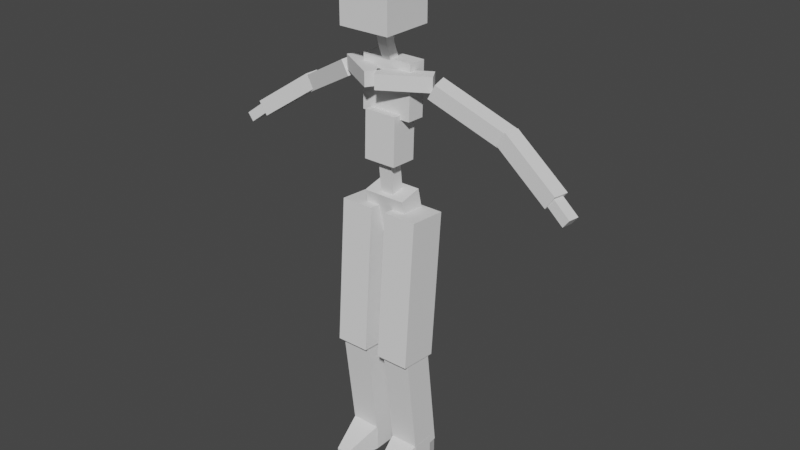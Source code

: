 # Source: dummy.blend  (saved by Blender 3.0.42; exported with 4.5.12 LTS)
import bpy
from mathutils import Matrix  # noqa: F401  (used for matrix-valued properties, if any)

bpy.ops.wm.read_factory_settings(use_empty=True)
scene = bpy.context.scene
scene.name = 'Scene'

# ---- collections
col_collection = bpy.data.collections.new('Collection'); scene.collection.children.link(col_collection)

# ---- world
world_world = bpy.data.worlds.new('World'); scene.world = world_world
world_world.use_nodes = True; world_world.node_tree.nodes.clear()
_N = world_world.node_tree.nodes; _L = world_world.node_tree.links
n0 = _N.new('ShaderNodeOutputWorld'); n0.name = 'World Output'; n0.location = (300, 300)
n1 = _N.new('ShaderNodeBackground'); n1.name = 'Background'; n1.location = (10, 300)
n1.inputs[0].default_value = (0.05088, 0.05088, 0.05088, 1.0)
_L.new(n1.outputs[0], n0.inputs[0])
n0.is_active_output = True
world_world.color = (0.05088, 0.05088, 0.05088)
world_world.use_sun_shadow = False
world_world.sun_shadow_jitter_overblur = 0.0

# ---- meshes
me_cube_001 = bpy.data.meshes.new('Cube.001')
me_cube_001.from_pydata([(-1.0, -1.0, -1.0), (-1.0, -1.0, 1.0), (-1.0, 1.0, -1.0), (-1.0, 1.0, 1.0), (1.0, -1.0, -1.0), (1.0, -1.0, 1.0), (1.0, 1.0, -1.0), (1.0, 1.0, 1.0)], [], [(0, 1, 3, 2), (2, 3, 7, 6), (6, 7, 5, 4), (4, 5, 1, 0), (2, 6, 4, 0), (7, 3, 1, 5)])
_uv = me_cube_001.uv_layers.new(name='UVMap')
_uv.uv.foreach_set('vector', [0.375, 0.0, 0.625, 0.0, 0.625, 0.25, 0.375, 0.25, 0.375, 0.25, 0.625, 0.25, 0.625, 0.5, 0.375, 0.5, 0.375, 0.5, 0.625, 0.5, 0.625, 0.75, 0.375, 0.75, 0.375, 0.75, 0.625, 0.75, 0.625, 1.0, 0.375, 1.0, 0.125, 0.5, 0.375, 0.5, 0.375, 0.75, 0.125, 0.75, 0.625, 0.5, 0.875, 0.5, 0.875, 0.75, 0.625, 0.75])
me_cube_001.use_remesh_fix_poles = True
me_cube_001.use_remesh_preserve_attributes = False
me_cube_001.update()
me_cube_002 = bpy.data.meshes.new('Cube.002')
me_cube_002.from_pydata([(-1.0, -1.0, -1.0), (-1.0, -1.0, 1.0), (-1.0, 1.0, -1.0), (-1.0, 1.0, 1.0), (1.0, -1.0, -1.0), (1.0, -1.0, 1.0), (1.0, 1.0, -1.0), (1.0, 1.0, 1.0)], [], [(0, 1, 3, 2), (2, 3, 7, 6), (6, 7, 5, 4), (4, 5, 1, 0), (2, 6, 4, 0), (7, 3, 1, 5)])
_uv = me_cube_002.uv_layers.new(name='UVMap')
_uv.uv.foreach_set('vector', [0.375, 0.0, 0.625, 0.0, 0.625, 0.25, 0.375, 0.25, 0.375, 0.25, 0.625, 0.25, 0.625, 0.5, 0.375, 0.5, 0.375, 0.5, 0.625, 0.5, 0.625, 0.75, 0.375, 0.75, 0.375, 0.75, 0.625, 0.75, 0.625, 1.0, 0.375, 1.0, 0.125, 0.5, 0.375, 0.5, 0.375, 0.75, 0.125, 0.75, 0.625, 0.5, 0.875, 0.5, 0.875, 0.75, 0.625, 0.75])
me_cube_002.use_remesh_fix_poles = True
me_cube_002.use_remesh_preserve_attributes = False
me_cube_002.update()
me_cube_003 = bpy.data.meshes.new('Cube.003')
me_cube_003.from_pydata([(-1.0, -1.0, -1.0), (-1.0, -1.0, 1.0), (-1.0, 1.0, -1.0), (-1.0, 1.0, 1.0), (1.0, -1.0, -1.0), (1.0, -1.0, 1.0), (1.0, 1.0, -1.0), (1.0, 1.0, 1.0)], [], [(0, 1, 3, 2), (2, 3, 7, 6), (6, 7, 5, 4), (4, 5, 1, 0), (2, 6, 4, 0), (7, 3, 1, 5)])
_uv = me_cube_003.uv_layers.new(name='UVMap')
_uv.uv.foreach_set('vector', [0.375, 0.0, 0.625, 0.0, 0.625, 0.25, 0.375, 0.25, 0.375, 0.25, 0.625, 0.25, 0.625, 0.5, 0.375, 0.5, 0.375, 0.5, 0.625, 0.5, 0.625, 0.75, 0.375, 0.75, 0.375, 0.75, 0.625, 0.75, 0.625, 1.0, 0.375, 1.0, 0.125, 0.5, 0.375, 0.5, 0.375, 0.75, 0.125, 0.75, 0.625, 0.5, 0.875, 0.5, 0.875, 0.75, 0.625, 0.75])
me_cube_003.use_remesh_fix_poles = True
me_cube_003.use_remesh_preserve_attributes = False
me_cube_003.update()
me_cube_004 = bpy.data.meshes.new('Cube.004')
me_cube_004.from_pydata([(-1.0, -1.0, -1.0), (-1.0, -1.0, 1.0), (-1.0, 1.0, -1.0), (-1.0, 1.0, 1.0), (1.0, -1.0, -1.0), (1.0, -1.0, 1.0), (1.0, 1.0, -1.0), (1.0, 1.0, 1.0)], [], [(0, 1, 3, 2), (2, 3, 7, 6), (6, 7, 5, 4), (4, 5, 1, 0), (2, 6, 4, 0), (7, 3, 1, 5)])
_uv = me_cube_004.uv_layers.new(name='UVMap')
_uv.uv.foreach_set('vector', [0.375, 0.0, 0.625, 0.0, 0.625, 0.25, 0.375, 0.25, 0.375, 0.25, 0.625, 0.25, 0.625, 0.5, 0.375, 0.5, 0.375, 0.5, 0.625, 0.5, 0.625, 0.75, 0.375, 0.75, 0.375, 0.75, 0.625, 0.75, 0.625, 1.0, 0.375, 1.0, 0.125, 0.5, 0.375, 0.5, 0.375, 0.75, 0.125, 0.75, 0.625, 0.5, 0.875, 0.5, 0.875, 0.75, 0.625, 0.75])
me_cube_004.use_remesh_fix_poles = True
me_cube_004.use_remesh_preserve_attributes = False
me_cube_004.update()
me_cube_005 = bpy.data.meshes.new('Cube.005')
me_cube_005.from_pydata([(-1.0, -1.0, -1.0), (-1.0, -1.0, 1.0), (-1.0, 1.0, -1.0), (-1.0, 1.0, 1.0), (1.0, -1.0, -1.0), (1.0, -1.0, 1.0), (1.0, 1.0, -1.0), (1.0, 1.0, 1.0)], [], [(0, 1, 3, 2), (2, 3, 7, 6), (6, 7, 5, 4), (4, 5, 1, 0), (2, 6, 4, 0), (7, 3, 1, 5)])
_uv = me_cube_005.uv_layers.new(name='UVMap')
_uv.uv.foreach_set('vector', [0.375, 0.0, 0.625, 0.0, 0.625, 0.25, 0.375, 0.25, 0.375, 0.25, 0.625, 0.25, 0.625, 0.5, 0.375, 0.5, 0.375, 0.5, 0.625, 0.5, 0.625, 0.75, 0.375, 0.75, 0.375, 0.75, 0.625, 0.75, 0.625, 1.0, 0.375, 1.0, 0.125, 0.5, 0.375, 0.5, 0.375, 0.75, 0.125, 0.75, 0.625, 0.5, 0.875, 0.5, 0.875, 0.75, 0.625, 0.75])
me_cube_005.use_remesh_fix_poles = True
me_cube_005.use_remesh_preserve_attributes = False
me_cube_005.update()
me_cube_006 = bpy.data.meshes.new('Cube.006')
me_cube_006.from_pydata([(-1.0, -1.0, -1.0), (-1.0, -1.0, 1.0), (-1.0, 1.0, -1.0), (-1.0, 1.0, 1.0), (1.0, -1.0, -1.0), (1.0, -1.0, 1.0), (1.0, 1.0, -1.0), (1.0, 1.0, 1.0)], [], [(0, 1, 3, 2), (2, 3, 7, 6), (6, 7, 5, 4), (4, 5, 1, 0), (2, 6, 4, 0), (7, 3, 1, 5)])
_uv = me_cube_006.uv_layers.new(name='UVMap')
_uv.uv.foreach_set('vector', [0.375, 0.0, 0.625, 0.0, 0.625, 0.25, 0.375, 0.25, 0.375, 0.25, 0.625, 0.25, 0.625, 0.5, 0.375, 0.5, 0.375, 0.5, 0.625, 0.5, 0.625, 0.75, 0.375, 0.75, 0.375, 0.75, 0.625, 0.75, 0.625, 1.0, 0.375, 1.0, 0.125, 0.5, 0.375, 0.5, 0.375, 0.75, 0.125, 0.75, 0.625, 0.5, 0.875, 0.5, 0.875, 0.75, 0.625, 0.75])
me_cube_006.use_remesh_fix_poles = True
me_cube_006.use_remesh_preserve_attributes = False
me_cube_006.update()
me_cube_007 = bpy.data.meshes.new('Cube.007')
me_cube_007.from_pydata([(-1.0, -1.0, -1.0), (-1.0, -1.0, 1.0), (-1.0, 1.0, -1.0), (-1.0, 1.0, 1.0), (1.0, -1.0, -1.0), (1.0, -1.0, 1.0), (1.0, 1.0, -1.0), (1.0, 1.0, 1.0)], [], [(0, 1, 3, 2), (2, 3, 7, 6), (6, 7, 5, 4), (4, 5, 1, 0), (2, 6, 4, 0), (7, 3, 1, 5)])
_uv = me_cube_007.uv_layers.new(name='UVMap')
_uv.uv.foreach_set('vector', [0.375, 0.0, 0.625, 0.0, 0.625, 0.25, 0.375, 0.25, 0.375, 0.25, 0.625, 0.25, 0.625, 0.5, 0.375, 0.5, 0.375, 0.5, 0.625, 0.5, 0.625, 0.75, 0.375, 0.75, 0.375, 0.75, 0.625, 0.75, 0.625, 1.0, 0.375, 1.0, 0.125, 0.5, 0.375, 0.5, 0.375, 0.75, 0.125, 0.75, 0.625, 0.5, 0.875, 0.5, 0.875, 0.75, 0.625, 0.75])
me_cube_007.use_remesh_fix_poles = True
me_cube_007.use_remesh_preserve_attributes = False
me_cube_007.update()
me_cube_008 = bpy.data.meshes.new('Cube.008')
me_cube_008.from_pydata([(-1.0, -1.0, -1.0), (-1.0, -1.0, 1.0), (-1.0, 1.0, -1.0), (-1.0, 1.0, 1.0), (1.0, -1.0, -1.0), (1.0, -1.0, 1.0), (1.0, 1.0, -1.0), (1.0, 1.0, 1.0)], [], [(0, 1, 3, 2), (2, 3, 7, 6), (6, 7, 5, 4), (4, 5, 1, 0), (2, 6, 4, 0), (7, 3, 1, 5)])
_uv = me_cube_008.uv_layers.new(name='UVMap')
_uv.uv.foreach_set('vector', [0.375, 0.0, 0.625, 0.0, 0.625, 0.25, 0.375, 0.25, 0.375, 0.25, 0.625, 0.25, 0.625, 0.5, 0.375, 0.5, 0.375, 0.5, 0.625, 0.5, 0.625, 0.75, 0.375, 0.75, 0.375, 0.75, 0.625, 0.75, 0.625, 1.0, 0.375, 1.0, 0.125, 0.5, 0.375, 0.5, 0.375, 0.75, 0.125, 0.75, 0.625, 0.5, 0.875, 0.5, 0.875, 0.75, 0.625, 0.75])
me_cube_008.use_remesh_fix_poles = True
me_cube_008.use_remesh_preserve_attributes = False
me_cube_008.update()
me_cube_009 = bpy.data.meshes.new('Cube.009')
me_cube_009.from_pydata([(-1.0, -1.0, -1.0), (-1.0, -1.0, 1.0), (-1.0, 1.0, -1.0), (-1.0, 1.0, 1.0), (1.0, -1.0, -1.0), (1.0, -1.0, 1.0), (1.0, 1.0, -1.0), (1.0, 1.0, 1.0)], [], [(0, 1, 3, 2), (2, 3, 7, 6), (6, 7, 5, 4), (4, 5, 1, 0), (2, 6, 4, 0), (7, 3, 1, 5)])
_uv = me_cube_009.uv_layers.new(name='UVMap')
_uv.uv.foreach_set('vector', [0.375, 0.0, 0.625, 0.0, 0.625, 0.25, 0.375, 0.25, 0.375, 0.25, 0.625, 0.25, 0.625, 0.5, 0.375, 0.5, 0.375, 0.5, 0.625, 0.5, 0.625, 0.75, 0.375, 0.75, 0.375, 0.75, 0.625, 0.75, 0.625, 1.0, 0.375, 1.0, 0.125, 0.5, 0.375, 0.5, 0.375, 0.75, 0.125, 0.75, 0.625, 0.5, 0.875, 0.5, 0.875, 0.75, 0.625, 0.75])
me_cube_009.use_remesh_fix_poles = True
me_cube_009.use_remesh_preserve_attributes = False
me_cube_009.update()
me_cube_010 = bpy.data.meshes.new('Cube.010')
me_cube_010.from_pydata([(-1.0, -1.0, -1.0), (-1.0, -1.0, 1.0), (-1.0, 1.0, -1.0), (-1.0, 1.0, 1.0), (1.0, -1.0, -1.0), (1.0, -1.0, 1.0), (1.0, 1.0, -1.0), (1.0, 1.0, 1.0)], [], [(0, 1, 3, 2), (2, 3, 7, 6), (6, 7, 5, 4), (4, 5, 1, 0), (2, 6, 4, 0), (7, 3, 1, 5)])
_uv = me_cube_010.uv_layers.new(name='UVMap')
_uv.uv.foreach_set('vector', [0.375, 0.0, 0.625, 0.0, 0.625, 0.25, 0.375, 0.25, 0.375, 0.25, 0.625, 0.25, 0.625, 0.5, 0.375, 0.5, 0.375, 0.5, 0.625, 0.5, 0.625, 0.75, 0.375, 0.75, 0.375, 0.75, 0.625, 0.75, 0.625, 1.0, 0.375, 1.0, 0.125, 0.5, 0.375, 0.5, 0.375, 0.75, 0.125, 0.75, 0.625, 0.5, 0.875, 0.5, 0.875, 0.75, 0.625, 0.75])
me_cube_010.use_remesh_fix_poles = True
me_cube_010.use_remesh_preserve_attributes = False
me_cube_010.update()
me_cube_019 = bpy.data.meshes.new('Cube.019')
me_cube_019.from_pydata([(-1.0, -1.0, -1.0), (-1.0, -1.0, 1.0), (-1.0, 1.0, -1.0), (-1.0, 1.0, 1.0), (1.0, -1.0, -1.0), (1.0, -1.0, 1.0), (1.0, 1.0, -1.0), (1.0, 1.0, 1.0)], [], [(0, 1, 3, 2), (2, 3, 7, 6), (6, 7, 5, 4), (4, 5, 1, 0), (2, 6, 4, 0), (7, 3, 1, 5)])
_uv = me_cube_019.uv_layers.new(name='UVMap')
_uv.uv.foreach_set('vector', [0.375, 0.0, 0.625, 0.0, 0.625, 0.25, 0.375, 0.25, 0.375, 0.25, 0.625, 0.25, 0.625, 0.5, 0.375, 0.5, 0.375, 0.5, 0.625, 0.5, 0.625, 0.75, 0.375, 0.75, 0.375, 0.75, 0.625, 0.75, 0.625, 1.0, 0.375, 1.0, 0.125, 0.5, 0.375, 0.5, 0.375, 0.75, 0.125, 0.75, 0.625, 0.5, 0.875, 0.5, 0.875, 0.75, 0.625, 0.75])
me_cube_019.use_remesh_fix_poles = True
me_cube_019.use_remesh_preserve_attributes = False
me_cube_019.update()
me_cube_020 = bpy.data.meshes.new('Cube.020')
me_cube_020.from_pydata([(-1.0, -1.0, -1.0), (-1.0, -1.0, 1.0), (-1.0, 1.0, -1.0), (-1.0, 1.0, 1.0), (1.0, -1.0, -1.0), (1.0, -1.0, 1.0), (1.0, 1.0, -1.0), (1.0, 1.0, 1.0)], [], [(0, 1, 3, 2), (2, 3, 7, 6), (6, 7, 5, 4), (4, 5, 1, 0), (2, 6, 4, 0), (7, 3, 1, 5)])
_uv = me_cube_020.uv_layers.new(name='UVMap')
_uv.uv.foreach_set('vector', [0.375, 0.0, 0.625, 0.0, 0.625, 0.25, 0.375, 0.25, 0.375, 0.25, 0.625, 0.25, 0.625, 0.5, 0.375, 0.5, 0.375, 0.5, 0.625, 0.5, 0.625, 0.75, 0.375, 0.75, 0.375, 0.75, 0.625, 0.75, 0.625, 1.0, 0.375, 1.0, 0.125, 0.5, 0.375, 0.5, 0.375, 0.75, 0.125, 0.75, 0.625, 0.5, 0.875, 0.5, 0.875, 0.75, 0.625, 0.75])
me_cube_020.use_remesh_fix_poles = True
me_cube_020.use_remesh_preserve_attributes = False
me_cube_020.update()
me_cube_021 = bpy.data.meshes.new('Cube.021')
me_cube_021.from_pydata([(-1.0, -1.0, -1.0), (-1.0, -1.0, 1.0), (-1.0, 1.0, -1.0), (-1.0, 1.0, 1.0), (1.0, -1.0, -1.0), (1.0, -1.0, 1.0), (1.0, 1.0, -1.0), (1.0, 1.0, 1.0)], [], [(0, 1, 3, 2), (2, 3, 7, 6), (6, 7, 5, 4), (4, 5, 1, 0), (2, 6, 4, 0), (7, 3, 1, 5)])
_uv = me_cube_021.uv_layers.new(name='UVMap')
_uv.uv.foreach_set('vector', [0.375, 0.0, 0.625, 0.0, 0.625, 0.25, 0.375, 0.25, 0.375, 0.25, 0.625, 0.25, 0.625, 0.5, 0.375, 0.5, 0.375, 0.5, 0.625, 0.5, 0.625, 0.75, 0.375, 0.75, 0.375, 0.75, 0.625, 0.75, 0.625, 1.0, 0.375, 1.0, 0.125, 0.5, 0.375, 0.5, 0.375, 0.75, 0.125, 0.75, 0.625, 0.5, 0.875, 0.5, 0.875, 0.75, 0.625, 0.75])
me_cube_021.use_remesh_fix_poles = True
me_cube_021.use_remesh_preserve_attributes = False
me_cube_021.update()
me_cube_022 = bpy.data.meshes.new('Cube.022')
me_cube_022.from_pydata([(-1.0, -1.0, -1.0), (-1.0, -1.0, 1.0), (-1.0, 1.0, -1.0), (-1.0, 1.0, 1.0), (1.0, -1.0, -1.0), (1.0, -1.0, 1.0), (1.0, 1.0, -1.0), (1.0, 1.0, 1.0), (-0.4266, -4.375, -1.004), (-0.4266, -4.375, -0.151), (0.4266, -4.375, -1.004), (0.4266, -4.375, -0.151), (-0.6633, 2.235, 0.3178), (-0.6633, 2.235, -1.009), (0.6633, 2.235, -1.009), (0.6633, 2.235, 0.3178)], [], [(0, 1, 3, 2), (3, 7, 15, 12), (6, 7, 5, 4), (1, 0, 8, 9), (2, 6, 4, 0), (7, 3, 1, 5), (10, 11, 9, 8), (0, 4, 10, 8), (5, 1, 9, 11), (4, 5, 11, 10), (13, 12, 15, 14), (2, 3, 12, 13), (7, 6, 14, 15), (6, 2, 13, 14)])
_uv = me_cube_022.uv_layers.new(name='UVMap')
_uv.uv.foreach_set('vector', [0.375, 0.0, 0.625, 0.0, 0.625, 0.25, 0.375, 0.25, 0.875, 0.5, 0.625, 0.5, 0.625, 0.5, 0.875, 0.5, 0.375, 0.5, 0.625, 0.5, 0.625, 0.75, 0.375, 0.75, 0.625, 0.0, 0.375, 0.0, 0.375, 0.0, 0.625, 0.0, 0.125, 0.5, 0.375, 0.5, 0.375, 0.75, 0.125, 0.75, 0.625, 0.5, 0.875, 0.5, 0.875, 0.75, 0.625, 0.75, 0.375, 0.75, 0.625, 0.75, 0.625, 1.0, 0.375, 1.0, 0.125, 0.75, 0.375, 0.75, 0.375, 0.75, 0.125, 0.75, 0.625, 0.75, 0.875, 0.75, 0.875, 0.75, 0.625, 0.75, 0.375, 0.75, 0.625, 0.75, 0.625, 0.75, 0.375, 0.75, 0.375, 0.25, 0.625, 0.25, 0.625, 0.5, 0.375, 0.5, 0.375, 0.25, 0.625, 0.25, 0.625, 0.25, 0.375, 0.25, 0.625, 0.5, 0.375, 0.5, 0.375, 0.5, 0.625, 0.5, 0.375, 0.5, 0.125, 0.5, 0.125, 0.5, 0.375, 0.5])
me_cube_022.use_remesh_fix_poles = True
me_cube_022.use_remesh_preserve_attributes = False
me_cube_022.update()
arm_metarig = bpy.data.armatures.new('metarig')  # bones are not reproduced

# ---- objects
ob_armature = bpy.data.objects.new('armature', arm_metarig)
ob_cube = bpy.data.objects.new('Cube', me_cube_001)
ob_cube_001 = bpy.data.objects.new('Cube.001', me_cube_002)
ob_cube_002 = bpy.data.objects.new('Cube.002', me_cube_003)
ob_cube_003 = bpy.data.objects.new('Cube.003', me_cube_004)
ob_cube_004 = bpy.data.objects.new('Cube.004', me_cube_005)
ob_cube_005 = bpy.data.objects.new('Cube.005', me_cube_006)
ob_cube_006 = bpy.data.objects.new('Cube.006', me_cube_007)
ob_cube_007 = bpy.data.objects.new('Cube.007', me_cube_008)
ob_cube_008 = bpy.data.objects.new('Cube.008', me_cube_009)
ob_cube_009 = bpy.data.objects.new('Cube.009', me_cube_010)
ob_cube_014 = bpy.data.objects.new('Cube.014', me_cube_019)
ob_cube_015 = bpy.data.objects.new('Cube.015', me_cube_020)
ob_cube_016 = bpy.data.objects.new('Cube.016', me_cube_021)
ob_cube_010 = bpy.data.objects.new('Cube.010', me_cube_022)

# ---- transforms, parenting, visibility, modifiers, constraints
ob_armature.location = (0.0, 0.0, 0.0)
ob_armature.show_in_front = True
ob_cube.location = (0.0, -0.02417, 1.886)
ob_cube.scale = (0.103, 0.103, 0.103)
ob_cube_001.location = (0.0, -0.01855, 1.751)
ob_cube_001.rotation_euler = (0.1727, 3.816e-17, 3.304e-18)
ob_cube_001.scale = (0.01967, 0.01967, 0.03479)
ob_cube_002.location = (1.052e-18, -0.0005923, 1.686)
ob_cube_002.rotation_euler = (0.3625, 7.873e-17, 1.443e-17)
ob_cube_002.scale = (0.01908, 0.01908, 0.03955)
ob_cube_003.location = (8.772e-20, 0.02314, 1.559)
ob_cube_003.rotation_euler = (-0.03016, -6.695e-18, 1.009e-19)
ob_cube_003.scale = (0.1035, 0.03665, 0.1035)
ob_cube_004.location = (-2.273e-19, 0.003582, 1.38)
ob_cube_004.rotation_euler = (-0.03543, -7.866e-18, 1.394e-19)
ob_cube_004.scale = (0.06576, 0.05388, 0.09295)
ob_cube_005.location = (-9.817e-19, 0.008106, 1.223)
ob_cube_005.rotation_euler = (0.1029, 2.28e-17, 1.174e-18)
ob_cube_005.scale = (0.02787, 0.02585, 0.07359)
ob_cube_006.location = (0.09174, -0.02486, 1.606)
ob_cube_006.rotation_euler = (0.0, -0.0, 0.5355)
ob_cube_006.scale = (0.09861, -0.02943, 0.02816)
_m = ob_cube_006.modifiers.new('Mirror', 'MIRROR')
_m.mirror_object = ob_cube_003
ob_cube_007.location = (0.3174, 0.05768, 1.518)
ob_cube_007.rotation_euler = (0.1278, 0.482, 0.2705)
ob_cube_007.scale = (0.1535, -0.03285, 0.03143)
_m = ob_cube_007.modifiers.new('Mirror', 'MIRROR')
_m.mirror_object = ob_cube_003
ob_cube_008.location = (0.5488, 0.07055, 1.384)
ob_cube_008.rotation_euler = (-0.07127, 0.5906, -0.1491)
ob_cube_008.scale = (0.1376, -0.03285, 0.03143)
_m = ob_cube_008.modifiers.new('Mirror', 'MIRROR')
_m.mirror_object = ob_cube_003
ob_cube_009.location = (0.6908, 0.04438, 1.285)
ob_cube_009.rotation_euler = (-0.08238, 0.6431, -0.1368)
ob_cube_009.scale = (0.04766, 0.02392, 0.01964)
_m = ob_cube_009.modifiers.new('Mirror', 'MIRROR')
_m.mirror_object = ob_cube_003
ob_cube_014.location = (6.818e-19, 0.03316, 1.082)
ob_cube_014.rotation_euler = (0.2256, 4.968e-17, 5.629e-18)
ob_cube_014.scale = (0.08574, 0.04744, 0.08411)
ob_cube_015.location = (0.09781, -0.007074, 0.8076)
ob_cube_015.rotation_euler = (-0.07589, 0.001734, -0.0001319)
ob_cube_015.scale = (0.06715, 0.07808, 0.2939)
_m = ob_cube_015.modifiers.new('Mirror', 'MIRROR')
_m.mirror_object = ob_cube_014
ob_cube_016.location = (0.09924, -0.001061, 0.318)
ob_cube_016.rotation_euler = (0.1219, 2.699e-17, 1.647e-18)
ob_cube_016.scale = (0.05918, 0.05918, 0.2455)
_m = ob_cube_016.modifiers.new('Mirror', 'MIRROR')
_m.mirror_object = ob_cube_014
ob_cube_010.location = (0.09975, 0.01228, 0.0582)
ob_cube_010.scale = (0.059, 0.04331, 0.05529)
_m = ob_cube_010.modifiers.new('Mirror', 'MIRROR')
_m.mirror_object = ob_cube_014

# ---- collection membership
col_collection.objects.link(ob_armature)
col_collection.objects.link(ob_cube)
col_collection.objects.link(ob_cube_001)
col_collection.objects.link(ob_cube_002)
col_collection.objects.link(ob_cube_003)
col_collection.objects.link(ob_cube_004)
col_collection.objects.link(ob_cube_005)
col_collection.objects.link(ob_cube_006)
col_collection.objects.link(ob_cube_007)
col_collection.objects.link(ob_cube_008)
col_collection.objects.link(ob_cube_009)
col_collection.objects.link(ob_cube_014)
col_collection.objects.link(ob_cube_015)
col_collection.objects.link(ob_cube_016)
col_collection.objects.link(ob_cube_010)

# ---- scene / render settings (as saved in the file)
scene.frame_start = 1; scene.frame_end = 250; scene.frame_set(1)
scene.render.engine = 'BLENDER_EEVEE_NEXT'
scene.cycles.sampling_pattern = 'TABULATED_SOBOL'
scene.cycles.use_light_tree = False
scene.view_settings.view_transform = 'Filmic'
bpy.context.view_layer.update()

# ---- added for rendering (the .blend has no active camera and no usable light): camera, sun
cam_auto = bpy.data.cameras.new('AutoCamera')
cam_auto.lens = 50.0
cam_auto.sensor_width = 36.0
cam_auto.clip_end = 1000.0
ob_auto_camera = bpy.data.objects.new('AutoCamera', cam_auto)
scene.collection.objects.link(ob_auto_camera)
ob_auto_camera.location = (2.33952, -2.74707, 2.87174)
ob_auto_camera.rotation_euler = (1.09748, -7.21219e-08, 0.694738)
scene.camera = ob_auto_camera
light_auto_sun = bpy.data.lights.new('AutoSun', 'SUN')
light_auto_sun.energy = 3.0
light_auto_sun.angle = 0.0523599
ob_auto_sun = bpy.data.objects.new('AutoSun', light_auto_sun)
scene.collection.objects.link(ob_auto_sun)
ob_auto_sun.rotation_euler = (0.872665, 0.174533, 0.523599)
bpy.context.view_layer.update()
